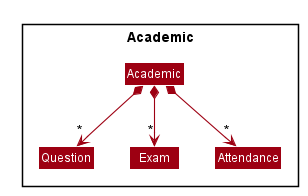

The diagram above was rendered by PlantUML. Its source (embedded in the PNG):
@startuml








skinparam BackgroundColor #FFFFFFF

skinparam Shadowing false

skinparam Class {
    FontColor #FFFFFF
    BorderThickness 1
    BorderColor #FFFFFF
    StereotypeFontColor #FFFFFF
    FontName Arial
}

skinparam Actor {
    BorderColor #000000
    Color #000000
    FontName Arial
}

skinparam Sequence {
    MessageAlign center
    BoxFontSize 15
    BoxPadding 0
    BoxFontColor #FFFFFF
    FontName Arial
}

skinparam Participant {
    FontColor #FFFFFFF
    Padding 20
}

skinparam MinClassWidth 50
skinparam ParticipantPadding 10
skinparam Shadowing false
skinparam DefaultTextAlignment center
skinparam packageStyle Rectangle

hide footbox
hide members
hide circle
skinparam arrowThickness 1.1
skinparam arrowColor #9D0012
skinparam classBackgroundColor #9D0012

Package Academic {
Class Academic
Class Question
Class Exam
Class Attendance
}


Academic *--> "*" Question
Academic *--> "*" Exam
Academic *--> "*" Attendance

@enduml